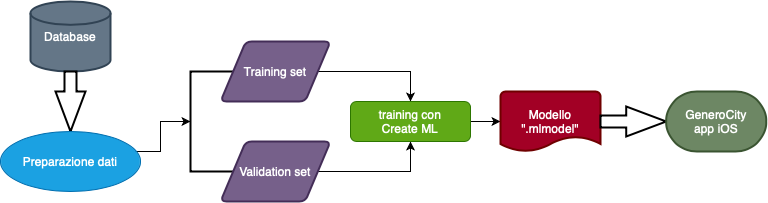

The diagram above was exported from draw.io. Its source (the exported page's mxGraphModel, read from the mxfile embedded in the PNG):
<mxGraphModel dx="774" dy="560" grid="1" gridSize="10" guides="1" tooltips="1" connect="1" arrows="1" fold="1" page="1" pageScale="1" pageWidth="827" pageHeight="1169" math="0" shadow="0">
  <root>
    <mxCell id="WIyWlLk6GJQsqaUBKTNV-0" />
    <mxCell id="WIyWlLk6GJQsqaUBKTNV-1" parent="WIyWlLk6GJQsqaUBKTNV-0" />
    <mxCell id="mMuSUUAb2TGFHydCoaYP-0" value="Database" style="strokeWidth=2;html=1;shape=mxgraph.flowchart.database;whiteSpace=wrap;fillColor=#647687;strokeColor=#314354;fontColor=#ffffff;" vertex="1" parent="WIyWlLk6GJQsqaUBKTNV-1">
      <mxGeometry x="40" y="20" width="80" height="70" as="geometry" />
    </mxCell>
    <mxCell id="mMuSUUAb2TGFHydCoaYP-13" value="" style="strokeWidth=2;html=1;shape=mxgraph.flowchart.annotation_1;align=left;pointerEvents=1;" vertex="1" parent="WIyWlLk6GJQsqaUBKTNV-1">
      <mxGeometry x="200" y="90" width="50" height="100" as="geometry" />
    </mxCell>
    <mxCell id="mMuSUUAb2TGFHydCoaYP-26" style="edgeStyle=orthogonalEdgeStyle;rounded=0;orthogonalLoop=1;jettySize=auto;html=1;entryX=0.5;entryY=0;entryDx=0;entryDy=0;" edge="1" parent="WIyWlLk6GJQsqaUBKTNV-1" source="mMuSUUAb2TGFHydCoaYP-15" target="mMuSUUAb2TGFHydCoaYP-25">
      <mxGeometry relative="1" as="geometry" />
    </mxCell>
    <mxCell id="mMuSUUAb2TGFHydCoaYP-15" value="Training set" style="shape=parallelogram;html=1;strokeWidth=2;perimeter=parallelogramPerimeter;whiteSpace=wrap;rounded=1;arcSize=12;size=0.23;fillColor=#76608a;strokeColor=#432D57;fontColor=#ffffff;" vertex="1" parent="WIyWlLk6GJQsqaUBKTNV-1">
      <mxGeometry x="230" y="60" width="110" height="60" as="geometry" />
    </mxCell>
    <mxCell id="mMuSUUAb2TGFHydCoaYP-27" style="edgeStyle=orthogonalEdgeStyle;rounded=0;orthogonalLoop=1;jettySize=auto;html=1;entryX=0.5;entryY=1;entryDx=0;entryDy=0;" edge="1" parent="WIyWlLk6GJQsqaUBKTNV-1" source="mMuSUUAb2TGFHydCoaYP-16" target="mMuSUUAb2TGFHydCoaYP-25">
      <mxGeometry relative="1" as="geometry" />
    </mxCell>
    <mxCell id="mMuSUUAb2TGFHydCoaYP-16" value="Validation set" style="shape=parallelogram;html=1;strokeWidth=2;perimeter=parallelogramPerimeter;whiteSpace=wrap;rounded=1;arcSize=12;size=0.23;fillColor=#76608a;strokeColor=#432D57;fontColor=#ffffff;" vertex="1" parent="WIyWlLk6GJQsqaUBKTNV-1">
      <mxGeometry x="230" y="160" width="110" height="60" as="geometry" />
    </mxCell>
    <mxCell id="mMuSUUAb2TGFHydCoaYP-22" style="edgeStyle=orthogonalEdgeStyle;rounded=0;orthogonalLoop=1;jettySize=auto;html=1;entryX=0;entryY=0.5;entryDx=0;entryDy=0;entryPerimeter=0;" edge="1" parent="WIyWlLk6GJQsqaUBKTNV-1" target="mMuSUUAb2TGFHydCoaYP-13">
      <mxGeometry relative="1" as="geometry">
        <mxPoint x="140" y="170" as="sourcePoint" />
      </mxGeometry>
    </mxCell>
    <mxCell id="mMuSUUAb2TGFHydCoaYP-18" value="" style="verticalLabelPosition=bottom;verticalAlign=top;html=1;strokeWidth=2;shape=mxgraph.arrows2.arrow;dy=0.6;dx=40;notch=0;direction=south;" vertex="1" parent="WIyWlLk6GJQsqaUBKTNV-1">
      <mxGeometry x="65" y="90" width="30" height="60" as="geometry" />
    </mxCell>
    <mxCell id="mMuSUUAb2TGFHydCoaYP-24" value="Preparazione dati" style="ellipse;whiteSpace=wrap;html=1;rounded=1;shadow=0;glass=0;fillColor=#1ba1e2;strokeColor=#006EAF;fontColor=#ffffff;" vertex="1" parent="WIyWlLk6GJQsqaUBKTNV-1">
      <mxGeometry x="10" y="150" width="140" height="60" as="geometry" />
    </mxCell>
    <mxCell id="mMuSUUAb2TGFHydCoaYP-29" style="edgeStyle=orthogonalEdgeStyle;rounded=0;orthogonalLoop=1;jettySize=auto;html=1;" edge="1" parent="WIyWlLk6GJQsqaUBKTNV-1" source="mMuSUUAb2TGFHydCoaYP-25" target="mMuSUUAb2TGFHydCoaYP-28">
      <mxGeometry relative="1" as="geometry" />
    </mxCell>
    <mxCell id="mMuSUUAb2TGFHydCoaYP-25" value="training con&lt;br&gt;Create ML" style="rounded=1;whiteSpace=wrap;html=1;fontSize=12;glass=0;strokeWidth=1;shadow=0;fillColor=#60a917;strokeColor=#2D7600;fontColor=#ffffff;" vertex="1" parent="WIyWlLk6GJQsqaUBKTNV-1">
      <mxGeometry x="360" y="120" width="120" height="40" as="geometry" />
    </mxCell>
    <mxCell id="mMuSUUAb2TGFHydCoaYP-28" value="Modello &quot;.mlmodel&quot;" style="strokeWidth=2;html=1;shape=mxgraph.flowchart.document2;whiteSpace=wrap;size=0.25;fillColor=#a20025;strokeColor=#6F0000;fontColor=#ffffff;" vertex="1" parent="WIyWlLk6GJQsqaUBKTNV-1">
      <mxGeometry x="510" y="110" width="100" height="60" as="geometry" />
    </mxCell>
    <mxCell id="mMuSUUAb2TGFHydCoaYP-30" value="" style="verticalLabelPosition=bottom;verticalAlign=top;html=1;strokeWidth=2;shape=mxgraph.arrows2.arrow;dy=0.6;dx=40;notch=0;" vertex="1" parent="WIyWlLk6GJQsqaUBKTNV-1">
      <mxGeometry x="610" y="125" width="65.71" height="30" as="geometry" />
    </mxCell>
    <mxCell id="mMuSUUAb2TGFHydCoaYP-32" value="GeneroCity&lt;br&gt;app iOS" style="strokeWidth=2;html=1;shape=mxgraph.flowchart.terminator;whiteSpace=wrap;fillColor=#6d8764;strokeColor=#3A5431;fontColor=#ffffff;" vertex="1" parent="WIyWlLk6GJQsqaUBKTNV-1">
      <mxGeometry x="675.71" y="110" width="100" height="60" as="geometry" />
    </mxCell>
  </root>
</mxGraphModel>